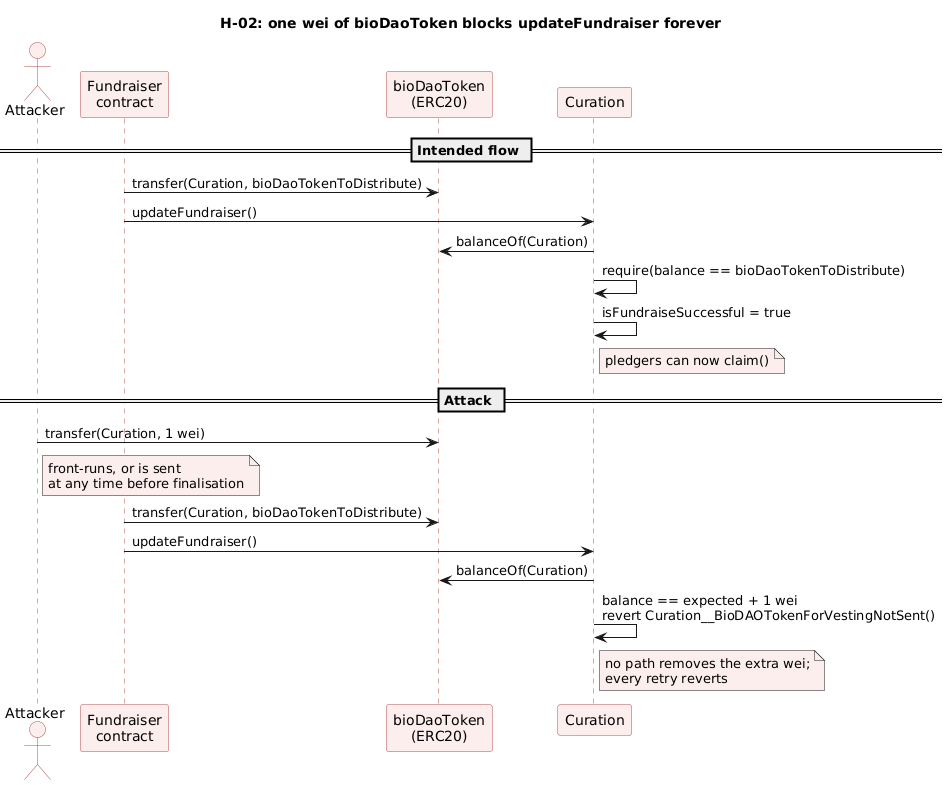

The diagram above was rendered by PlantUML. Its source (embedded in the PNG):
@startuml
title H-02: one wei of bioDaoToken blocks updateFundraiser forever
skinparam shadowing false
skinparam sequence {
  ParticipantBackgroundColor #FDEEEE
  ParticipantBorderColor #B54A4A
  LifeLineBorderColor #B54A4A
  ActorBackgroundColor #FDEEEE
  ActorBorderColor #B54A4A
}

actor Attacker as A
participant "Fundraiser\ncontract" as F
participant "bioDaoToken\n(ERC20)" as T
participant "Curation" as C

== Intended flow ==
F -> T : transfer(Curation, bioDaoTokenToDistribute)
F -> C : updateFundraiser()
C -> T : balanceOf(Curation)
C -> C : require(balance == bioDaoTokenToDistribute)
C -> C : isFundraiseSuccessful = true
note right of C #FDEEEE
  pledgers can now claim()
end note

== Attack ==
A -> T : transfer(Curation, 1 wei)
note right of A #FDEEEE
  front-runs, or is sent
  at any time before finalisation
end note
F -> T : transfer(Curation, bioDaoTokenToDistribute)
F -> C : updateFundraiser()
C -> T : balanceOf(Curation)
C -> C : balance == expected + 1 wei\nrevert Curation__BioDAOTokenForVestingNotSent()
note right of C #FDEEEE
  no path removes the extra wei;
  every retry reverts
end note
@enduml